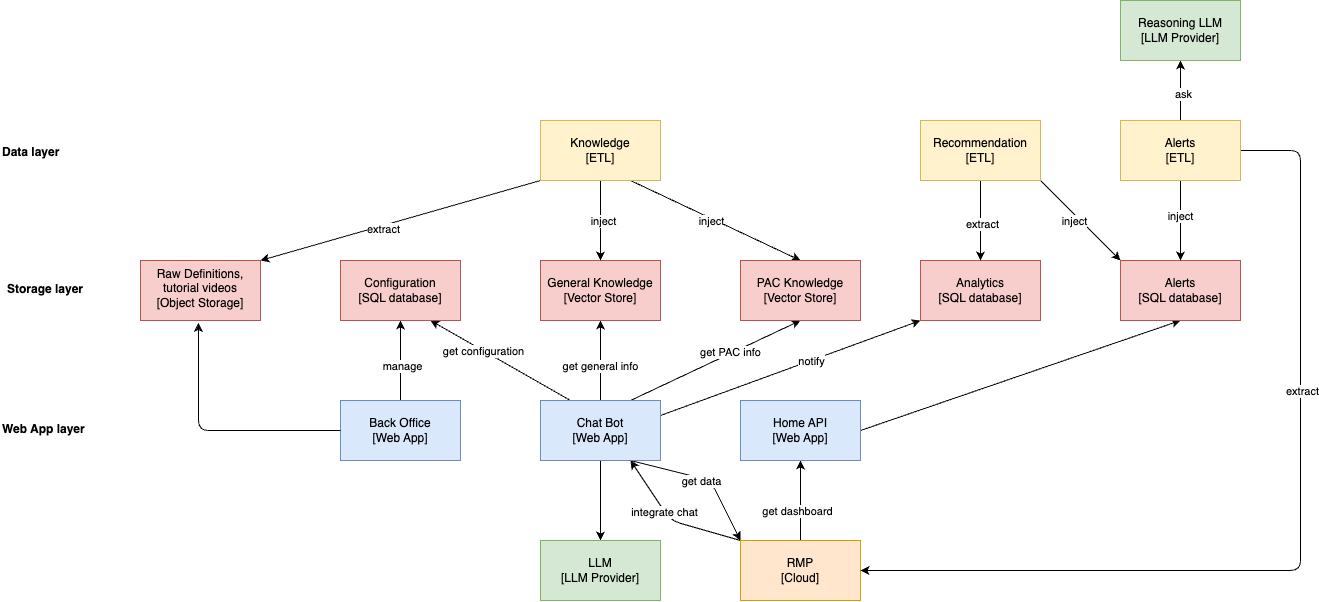

The diagram above was exported from draw.io. Its source (the exported page's mxGraphModel, read from the mxfile embedded in the PNG):
<mxGraphModel dx="1530" dy="2883" grid="1" gridSize="10" guides="1" tooltips="1" connect="1" arrows="1" fold="1" page="1" pageScale="1" pageWidth="850" pageHeight="1100" background="#ffffff" math="0" shadow="0">
  <root>
    <mxCell id="0" />
    <mxCell id="1" parent="0" />
    <mxCell id="PGv64vVZ2Wr4T2xrrMBe-221" value="&lt;div&gt;Raw Definitions, tutorial videos&lt;/div&gt;[Object Storage]" style="rounded=0;whiteSpace=wrap;html=1;fillColor=#f8cecc;strokeColor=#b85450;verticalAlign=top;" vertex="1" parent="1">
      <mxGeometry x="320" y="-240" width="120" height="60" as="geometry" />
    </mxCell>
    <mxCell id="PGv64vVZ2Wr4T2xrrMBe-222" style="edgeStyle=none;html=1;exitX=0.75;exitY=0;exitDx=0;exitDy=0;entryX=0.5;entryY=1;entryDx=0;entryDy=0;startArrow=none;startFill=0;endArrow=classic;endFill=1;" edge="1" parent="1" source="PGv64vVZ2Wr4T2xrrMBe-233" target="PGv64vVZ2Wr4T2xrrMBe-243">
      <mxGeometry relative="1" as="geometry" />
    </mxCell>
    <mxCell id="PGv64vVZ2Wr4T2xrrMBe-223" value="get PAC info" style="edgeLabel;html=1;align=center;verticalAlign=middle;resizable=0;points=[];" vertex="1" connectable="0" parent="PGv64vVZ2Wr4T2xrrMBe-222">
      <mxGeometry x="-0.0155" y="-1" relative="1" as="geometry">
        <mxPoint x="15" y="-11" as="offset" />
      </mxGeometry>
    </mxCell>
    <mxCell id="PGv64vVZ2Wr4T2xrrMBe-224" style="edgeStyle=none;html=1;exitX=0.5;exitY=0;exitDx=0;exitDy=0;entryX=0.5;entryY=1;entryDx=0;entryDy=0;startArrow=none;startFill=0;endArrow=classic;endFill=1;" edge="1" parent="1" source="PGv64vVZ2Wr4T2xrrMBe-233" target="PGv64vVZ2Wr4T2xrrMBe-234">
      <mxGeometry relative="1" as="geometry" />
    </mxCell>
    <mxCell id="PGv64vVZ2Wr4T2xrrMBe-225" value="get general info" style="edgeLabel;html=1;align=center;verticalAlign=middle;resizable=0;points=[];" vertex="1" connectable="0" parent="PGv64vVZ2Wr4T2xrrMBe-224">
      <mxGeometry x="-0.125" y="1" relative="1" as="geometry">
        <mxPoint as="offset" />
      </mxGeometry>
    </mxCell>
    <mxCell id="PGv64vVZ2Wr4T2xrrMBe-226" style="edgeStyle=none;html=1;exitX=0.25;exitY=0;exitDx=0;exitDy=0;entryX=0.75;entryY=1;entryDx=0;entryDy=0;" edge="1" parent="1" source="PGv64vVZ2Wr4T2xrrMBe-233" target="PGv64vVZ2Wr4T2xrrMBe-247">
      <mxGeometry relative="1" as="geometry" />
    </mxCell>
    <mxCell id="PGv64vVZ2Wr4T2xrrMBe-227" value="get configuration" style="edgeLabel;html=1;align=center;verticalAlign=middle;resizable=0;points=[];" vertex="1" connectable="0" parent="PGv64vVZ2Wr4T2xrrMBe-226">
      <mxGeometry x="-0.0942" relative="1" as="geometry">
        <mxPoint x="-25" y="-14" as="offset" />
      </mxGeometry>
    </mxCell>
    <mxCell id="PGv64vVZ2Wr4T2xrrMBe-228" value="" style="edgeStyle=none;html=1;" edge="1" parent="1" source="PGv64vVZ2Wr4T2xrrMBe-233" target="PGv64vVZ2Wr4T2xrrMBe-242">
      <mxGeometry relative="1" as="geometry" />
    </mxCell>
    <mxCell id="PGv64vVZ2Wr4T2xrrMBe-229" style="edgeStyle=none;html=1;exitX=0.75;exitY=1;exitDx=0;exitDy=0;entryX=0;entryY=0;entryDx=0;entryDy=0;" edge="1" parent="1" source="PGv64vVZ2Wr4T2xrrMBe-233" target="PGv64vVZ2Wr4T2xrrMBe-252">
      <mxGeometry relative="1" as="geometry">
        <Array as="points">
          <mxPoint x="890" y="-20" />
        </Array>
      </mxGeometry>
    </mxCell>
    <mxCell id="PGv64vVZ2Wr4T2xrrMBe-230" value="get data" style="edgeLabel;html=1;align=center;verticalAlign=middle;resizable=0;points=[];" vertex="1" connectable="0" parent="PGv64vVZ2Wr4T2xrrMBe-229">
      <mxGeometry x="-0.0458" y="-2" relative="1" as="geometry">
        <mxPoint as="offset" />
      </mxGeometry>
    </mxCell>
    <mxCell id="PGv64vVZ2Wr4T2xrrMBe-231" style="edgeStyle=none;html=1;exitX=1;exitY=0.25;exitDx=0;exitDy=0;entryX=0;entryY=1;entryDx=0;entryDy=0;" edge="1" parent="1" source="PGv64vVZ2Wr4T2xrrMBe-233" target="PGv64vVZ2Wr4T2xrrMBe-263">
      <mxGeometry relative="1" as="geometry" />
    </mxCell>
    <mxCell id="PGv64vVZ2Wr4T2xrrMBe-232" value="notify" style="edgeLabel;html=1;align=center;verticalAlign=middle;resizable=0;points=[];" vertex="1" connectable="0" parent="PGv64vVZ2Wr4T2xrrMBe-231">
      <mxGeometry x="-0.2064" y="-2" relative="1" as="geometry">
        <mxPoint x="46" y="-19" as="offset" />
      </mxGeometry>
    </mxCell>
    <mxCell id="PGv64vVZ2Wr4T2xrrMBe-233" value="Chat Bot&lt;div&gt;[Web App]&lt;/div&gt;" style="rounded=0;whiteSpace=wrap;html=1;fillColor=#dae8fc;strokeColor=#6c8ebf;" vertex="1" parent="1">
      <mxGeometry x="720" y="-100" width="120" height="60" as="geometry" />
    </mxCell>
    <mxCell id="PGv64vVZ2Wr4T2xrrMBe-234" value="General Knowledge&lt;div&gt;[Vector Store]&lt;/div&gt;" style="rounded=0;whiteSpace=wrap;html=1;fillColor=#f8cecc;strokeColor=#b85450;" vertex="1" parent="1">
      <mxGeometry x="720" y="-240" width="120" height="60" as="geometry" />
    </mxCell>
    <mxCell id="PGv64vVZ2Wr4T2xrrMBe-235" style="edgeStyle=none;html=1;exitX=0.5;exitY=1;exitDx=0;exitDy=0;entryX=0.5;entryY=0;entryDx=0;entryDy=0;" edge="1" parent="1" source="PGv64vVZ2Wr4T2xrrMBe-241" target="PGv64vVZ2Wr4T2xrrMBe-234">
      <mxGeometry relative="1" as="geometry" />
    </mxCell>
    <mxCell id="PGv64vVZ2Wr4T2xrrMBe-236" value="inject" style="edgeLabel;html=1;align=center;verticalAlign=middle;resizable=0;points=[];" vertex="1" connectable="0" parent="PGv64vVZ2Wr4T2xrrMBe-235">
      <mxGeometry x="0.0126" y="2" relative="1" as="geometry">
        <mxPoint as="offset" />
      </mxGeometry>
    </mxCell>
    <mxCell id="PGv64vVZ2Wr4T2xrrMBe-237" style="edgeStyle=none;html=1;exitX=0.75;exitY=1;exitDx=0;exitDy=0;entryX=0.5;entryY=0;entryDx=0;entryDy=0;" edge="1" parent="1" source="PGv64vVZ2Wr4T2xrrMBe-241" target="PGv64vVZ2Wr4T2xrrMBe-243">
      <mxGeometry relative="1" as="geometry" />
    </mxCell>
    <mxCell id="PGv64vVZ2Wr4T2xrrMBe-238" value="inject" style="edgeLabel;html=1;align=center;verticalAlign=middle;resizable=0;points=[];" vertex="1" connectable="0" parent="PGv64vVZ2Wr4T2xrrMBe-237">
      <mxGeometry x="-0.2238" y="1" relative="1" as="geometry">
        <mxPoint x="14" y="10" as="offset" />
      </mxGeometry>
    </mxCell>
    <mxCell id="PGv64vVZ2Wr4T2xrrMBe-239" style="edgeStyle=none;html=1;exitX=0;exitY=1;exitDx=0;exitDy=0;entryX=1;entryY=0;entryDx=0;entryDy=0;" edge="1" parent="1" source="PGv64vVZ2Wr4T2xrrMBe-241" target="PGv64vVZ2Wr4T2xrrMBe-221">
      <mxGeometry relative="1" as="geometry">
        <mxPoint x="450" y="-260" as="targetPoint" />
      </mxGeometry>
    </mxCell>
    <mxCell id="PGv64vVZ2Wr4T2xrrMBe-240" value="extract" style="edgeLabel;html=1;align=center;verticalAlign=middle;resizable=0;points=[];" vertex="1" connectable="0" parent="PGv64vVZ2Wr4T2xrrMBe-239">
      <mxGeometry x="0.1343" y="2" relative="1" as="geometry">
        <mxPoint as="offset" />
      </mxGeometry>
    </mxCell>
    <mxCell id="PGv64vVZ2Wr4T2xrrMBe-241" value="Knowledge&lt;br&gt;[&lt;span style=&quot;color: rgb(0, 0, 0);&quot;&gt;ETL&lt;/span&gt;]" style="rounded=0;whiteSpace=wrap;html=1;fillColor=#fff2cc;strokeColor=#d6b656;" vertex="1" parent="1">
      <mxGeometry x="720" y="-380" width="120" height="60" as="geometry" />
    </mxCell>
    <mxCell id="PGv64vVZ2Wr4T2xrrMBe-242" value="LLM&lt;div&gt;[LLM Provider]&lt;/div&gt;" style="rounded=0;whiteSpace=wrap;html=1;fillColor=#d5e8d4;strokeColor=#82b366;" vertex="1" parent="1">
      <mxGeometry x="720" y="40" width="120" height="60" as="geometry" />
    </mxCell>
    <mxCell id="PGv64vVZ2Wr4T2xrrMBe-243" value="PAC Knowledge&lt;div&gt;[Vector Store]&lt;/div&gt;" style="rounded=0;whiteSpace=wrap;html=1;fillColor=#f8cecc;strokeColor=#b85450;" vertex="1" parent="1">
      <mxGeometry x="920" y="-240" width="120" height="60" as="geometry" />
    </mxCell>
    <mxCell id="PGv64vVZ2Wr4T2xrrMBe-244" style="edgeStyle=none;html=1;exitX=0.5;exitY=0;exitDx=0;exitDy=0;entryX=0.5;entryY=1;entryDx=0;entryDy=0;" edge="1" parent="1" source="PGv64vVZ2Wr4T2xrrMBe-246" target="PGv64vVZ2Wr4T2xrrMBe-247">
      <mxGeometry relative="1" as="geometry" />
    </mxCell>
    <mxCell id="PGv64vVZ2Wr4T2xrrMBe-245" value="manage" style="edgeLabel;html=1;align=center;verticalAlign=middle;resizable=0;points=[];" vertex="1" connectable="0" parent="PGv64vVZ2Wr4T2xrrMBe-244">
      <mxGeometry x="-0.0985" y="-1" relative="1" as="geometry">
        <mxPoint as="offset" />
      </mxGeometry>
    </mxCell>
    <mxCell id="PGv64vVZ2Wr4T2xrrMBe-246" value="&lt;div&gt;&lt;font color=&quot;#000000&quot;&gt;Back Office&lt;/font&gt;&lt;/div&gt;&lt;div&gt;[Web App]&lt;/div&gt;" style="rounded=0;whiteSpace=wrap;html=1;fillColor=#dae8fc;strokeColor=#6c8ebf;" vertex="1" parent="1">
      <mxGeometry x="520" y="-100" width="120" height="60" as="geometry" />
    </mxCell>
    <mxCell id="PGv64vVZ2Wr4T2xrrMBe-247" value="&lt;div&gt;&lt;font color=&quot;#000000&quot;&gt;Configuration&lt;br&gt;&lt;/font&gt;&lt;/div&gt;&lt;div&gt;[SQL database]&lt;/div&gt;" style="rounded=0;whiteSpace=wrap;html=1;fillColor=#f8cecc;strokeColor=#b85450;" vertex="1" parent="1">
      <mxGeometry x="520" y="-240" width="120" height="60" as="geometry" />
    </mxCell>
    <mxCell id="PGv64vVZ2Wr4T2xrrMBe-248" style="edgeStyle=none;html=1;exitX=0.5;exitY=0;exitDx=0;exitDy=0;entryX=0.5;entryY=1;entryDx=0;entryDy=0;" edge="1" parent="1" source="PGv64vVZ2Wr4T2xrrMBe-252" target="PGv64vVZ2Wr4T2xrrMBe-254">
      <mxGeometry relative="1" as="geometry" />
    </mxCell>
    <mxCell id="PGv64vVZ2Wr4T2xrrMBe-249" value="get dashboard" style="edgeLabel;html=1;align=center;verticalAlign=middle;resizable=0;points=[];" vertex="1" connectable="0" parent="PGv64vVZ2Wr4T2xrrMBe-248">
      <mxGeometry x="-0.2806" y="4" relative="1" as="geometry">
        <mxPoint as="offset" />
      </mxGeometry>
    </mxCell>
    <mxCell id="PGv64vVZ2Wr4T2xrrMBe-250" style="edgeStyle=none;html=1;exitX=0;exitY=0;exitDx=0;exitDy=0;entryX=0.75;entryY=1;entryDx=0;entryDy=0;" edge="1" parent="1" source="PGv64vVZ2Wr4T2xrrMBe-252" target="PGv64vVZ2Wr4T2xrrMBe-233">
      <mxGeometry relative="1" as="geometry">
        <Array as="points">
          <mxPoint x="850" y="20" />
        </Array>
      </mxGeometry>
    </mxCell>
    <mxCell id="PGv64vVZ2Wr4T2xrrMBe-251" value="integrate chat" style="edgeLabel;html=1;align=center;verticalAlign=middle;resizable=0;points=[];" vertex="1" connectable="0" parent="PGv64vVZ2Wr4T2xrrMBe-250">
      <mxGeometry x="0.1816" y="1" relative="1" as="geometry">
        <mxPoint as="offset" />
      </mxGeometry>
    </mxCell>
    <mxCell id="PGv64vVZ2Wr4T2xrrMBe-252" value="RMP&lt;div&gt;&lt;font color=&quot;#000000&quot;&gt;[Cloud]&lt;/font&gt;&lt;/div&gt;" style="rounded=0;whiteSpace=wrap;html=1;fillColor=#ffe6cc;strokeColor=#d79b00;" vertex="1" parent="1">
      <mxGeometry x="920" y="40" width="120" height="60" as="geometry" />
    </mxCell>
    <mxCell id="PGv64vVZ2Wr4T2xrrMBe-253" style="edgeStyle=none;html=1;exitX=1;exitY=0.5;exitDx=0;exitDy=0;entryX=0.5;entryY=1;entryDx=0;entryDy=0;" edge="1" parent="1" source="PGv64vVZ2Wr4T2xrrMBe-254" target="PGv64vVZ2Wr4T2xrrMBe-255">
      <mxGeometry relative="1" as="geometry" />
    </mxCell>
    <mxCell id="PGv64vVZ2Wr4T2xrrMBe-254" value="&lt;div&gt;&lt;font color=&quot;#000000&quot;&gt;Home API&lt;/font&gt;&lt;/div&gt;&lt;div&gt;[Web App]&lt;/div&gt;" style="rounded=0;whiteSpace=wrap;html=1;fillColor=#dae8fc;strokeColor=#6c8ebf;" vertex="1" parent="1">
      <mxGeometry x="920" y="-100" width="120" height="60" as="geometry" />
    </mxCell>
    <mxCell id="PGv64vVZ2Wr4T2xrrMBe-255" value="&lt;div&gt;&lt;font color=&quot;#000000&quot;&gt;Alerts&lt;/font&gt;&lt;/div&gt;&lt;div&gt;[SQL database]&lt;/div&gt;" style="rounded=0;whiteSpace=wrap;html=1;fillColor=#f8cecc;strokeColor=#b85450;" vertex="1" parent="1">
      <mxGeometry x="1300" y="-240" width="120" height="60" as="geometry" />
    </mxCell>
    <mxCell id="PGv64vVZ2Wr4T2xrrMBe-256" style="edgeStyle=none;html=1;exitX=1;exitY=0.5;exitDx=0;exitDy=0;entryX=1;entryY=0.5;entryDx=0;entryDy=0;" edge="1" parent="1" source="PGv64vVZ2Wr4T2xrrMBe-262" target="PGv64vVZ2Wr4T2xrrMBe-252">
      <mxGeometry relative="1" as="geometry">
        <Array as="points">
          <mxPoint x="1480" y="-350" />
          <mxPoint x="1480" y="-140" />
          <mxPoint x="1480" y="70" />
        </Array>
      </mxGeometry>
    </mxCell>
    <mxCell id="PGv64vVZ2Wr4T2xrrMBe-257" value="extract" style="edgeLabel;html=1;align=center;verticalAlign=middle;resizable=0;points=[];" vertex="1" connectable="0" parent="PGv64vVZ2Wr4T2xrrMBe-256">
      <mxGeometry x="-0.3467" y="1" relative="1" as="geometry">
        <mxPoint as="offset" />
      </mxGeometry>
    </mxCell>
    <mxCell id="PGv64vVZ2Wr4T2xrrMBe-258" value="" style="edgeStyle=none;html=1;" edge="1" parent="1" source="PGv64vVZ2Wr4T2xrrMBe-262" target="PGv64vVZ2Wr4T2xrrMBe-255">
      <mxGeometry relative="1" as="geometry" />
    </mxCell>
    <mxCell id="PGv64vVZ2Wr4T2xrrMBe-259" value="inject" style="edgeLabel;html=1;align=center;verticalAlign=middle;resizable=0;points=[];" vertex="1" connectable="0" parent="PGv64vVZ2Wr4T2xrrMBe-258">
      <mxGeometry x="-0.15" y="-1" relative="1" as="geometry">
        <mxPoint as="offset" />
      </mxGeometry>
    </mxCell>
    <mxCell id="PGv64vVZ2Wr4T2xrrMBe-260" style="edgeStyle=none;html=1;exitX=0.5;exitY=0;exitDx=0;exitDy=0;entryX=0.5;entryY=1;entryDx=0;entryDy=0;" edge="1" parent="1" source="PGv64vVZ2Wr4T2xrrMBe-262" target="PGv64vVZ2Wr4T2xrrMBe-273">
      <mxGeometry relative="1" as="geometry" />
    </mxCell>
    <mxCell id="PGv64vVZ2Wr4T2xrrMBe-261" value="ask" style="edgeLabel;html=1;align=center;verticalAlign=middle;resizable=0;points=[];" vertex="1" connectable="0" parent="PGv64vVZ2Wr4T2xrrMBe-260">
      <mxGeometry x="-0.0893" y="-2" relative="1" as="geometry">
        <mxPoint as="offset" />
      </mxGeometry>
    </mxCell>
    <mxCell id="PGv64vVZ2Wr4T2xrrMBe-262" value="Alerts&lt;br&gt;[ETL]" style="rounded=0;whiteSpace=wrap;html=1;fillColor=#fff2cc;strokeColor=#d6b656;" vertex="1" parent="1">
      <mxGeometry x="1300" y="-380" width="120" height="60" as="geometry" />
    </mxCell>
    <mxCell id="PGv64vVZ2Wr4T2xrrMBe-263" value="&lt;div&gt;&lt;font color=&quot;#000000&quot;&gt;Analytics&lt;br&gt;&lt;/font&gt;&lt;/div&gt;&lt;div&gt;[SQL database]&lt;/div&gt;" style="rounded=0;whiteSpace=wrap;html=1;fillColor=#f8cecc;strokeColor=#b85450;" vertex="1" parent="1">
      <mxGeometry x="1100" y="-240" width="120" height="60" as="geometry" />
    </mxCell>
    <mxCell id="PGv64vVZ2Wr4T2xrrMBe-264" style="edgeStyle=none;html=1;exitX=0.5;exitY=1;exitDx=0;exitDy=0;entryX=0.5;entryY=0;entryDx=0;entryDy=0;" edge="1" parent="1" source="PGv64vVZ2Wr4T2xrrMBe-268" target="PGv64vVZ2Wr4T2xrrMBe-263">
      <mxGeometry relative="1" as="geometry" />
    </mxCell>
    <mxCell id="PGv64vVZ2Wr4T2xrrMBe-265" value="extract" style="edgeLabel;html=1;align=center;verticalAlign=middle;resizable=0;points=[];" vertex="1" connectable="0" parent="PGv64vVZ2Wr4T2xrrMBe-264">
      <mxGeometry x="0.0652" y="1" relative="1" as="geometry">
        <mxPoint as="offset" />
      </mxGeometry>
    </mxCell>
    <mxCell id="PGv64vVZ2Wr4T2xrrMBe-266" style="edgeStyle=none;html=1;exitX=1;exitY=1;exitDx=0;exitDy=0;entryX=0;entryY=0;entryDx=0;entryDy=0;" edge="1" parent="1" source="PGv64vVZ2Wr4T2xrrMBe-268" target="PGv64vVZ2Wr4T2xrrMBe-255">
      <mxGeometry relative="1" as="geometry" />
    </mxCell>
    <mxCell id="PGv64vVZ2Wr4T2xrrMBe-267" value="inject" style="edgeLabel;html=1;align=center;verticalAlign=middle;resizable=0;points=[];" vertex="1" connectable="0" parent="PGv64vVZ2Wr4T2xrrMBe-266">
      <mxGeometry x="-0.2852" y="4" relative="1" as="geometry">
        <mxPoint x="2" y="14" as="offset" />
      </mxGeometry>
    </mxCell>
    <mxCell id="PGv64vVZ2Wr4T2xrrMBe-268" value="Recommendation&lt;br&gt;[ETL]" style="rounded=0;whiteSpace=wrap;html=1;fillColor=#fff2cc;strokeColor=#d6b656;" vertex="1" parent="1">
      <mxGeometry x="1100" y="-380" width="120" height="60" as="geometry" />
    </mxCell>
    <mxCell id="PGv64vVZ2Wr4T2xrrMBe-269" style="edgeStyle=none;html=1;exitX=0;exitY=0.5;exitDx=0;exitDy=0;entryX=0.483;entryY=1.04;entryDx=0;entryDy=0;entryPerimeter=0;" edge="1" parent="1" source="PGv64vVZ2Wr4T2xrrMBe-246" target="PGv64vVZ2Wr4T2xrrMBe-221">
      <mxGeometry relative="1" as="geometry">
        <Array as="points">
          <mxPoint x="378" y="-70" />
        </Array>
      </mxGeometry>
    </mxCell>
    <mxCell id="PGv64vVZ2Wr4T2xrrMBe-270" value="Data layer" style="text;html=1;align=left;verticalAlign=middle;resizable=0;points=[];autosize=1;strokeColor=none;fillColor=none;fontStyle=1" vertex="1" parent="1">
      <mxGeometry x="180" y="-363.5" width="80" height="30" as="geometry" />
    </mxCell>
    <mxCell id="PGv64vVZ2Wr4T2xrrMBe-271" value="Web App layer" style="text;html=1;align=left;verticalAlign=middle;resizable=0;points=[];autosize=1;strokeColor=none;fillColor=none;fontStyle=1" vertex="1" parent="1">
      <mxGeometry x="180" y="-86.5" width="100" height="30" as="geometry" />
    </mxCell>
    <mxCell id="PGv64vVZ2Wr4T2xrrMBe-272" value="Storage layer" style="text;html=1;align=left;verticalAlign=middle;resizable=0;points=[];autosize=1;strokeColor=none;fillColor=none;fontStyle=1" vertex="1" parent="1">
      <mxGeometry x="185" y="-226.5" width="90" height="30" as="geometry" />
    </mxCell>
    <mxCell id="PGv64vVZ2Wr4T2xrrMBe-273" value="Reasoning LLM&lt;div&gt;[LLM Provider]&lt;/div&gt;" style="rounded=0;whiteSpace=wrap;html=1;fillColor=#d5e8d4;strokeColor=#82b366;" vertex="1" parent="1">
      <mxGeometry x="1300" y="-500" width="120" height="60" as="geometry" />
    </mxCell>
    <mxCell id="221" value="Untitled Layer" parent="0" />
  </root>
</mxGraphModel>